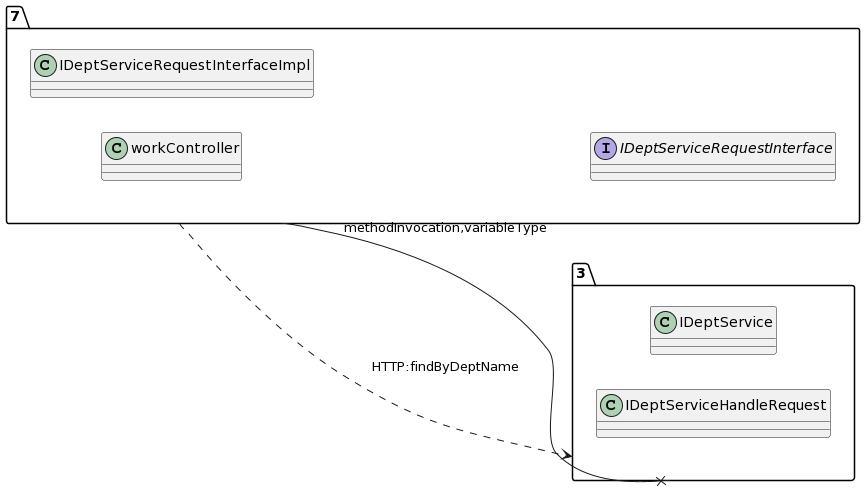

The diagram above was rendered by PlantUML. Its source (embedded in the PNG):
@startuml
allow_mixing
left to right direction
package "7"{
class workController
class IDeptServiceRequestInterfaceImpl
interface IDeptServiceRequestInterface

}
package "3"{
class IDeptService
class IDeptServiceHandleRequest

}
"7" --x "3":methodInvocation,variableType
"7" ..> "3":HTTP:findByDeptName
@enduml